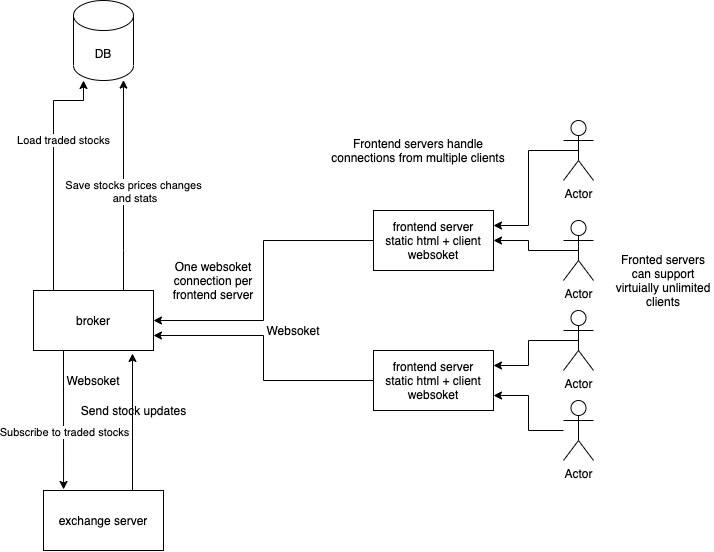

The diagram above was exported from draw.io. Its source (the exported page's mxGraphModel, read from the mxfile embedded in the PNG):
<mxGraphModel dx="988" dy="618" grid="1" gridSize="10" guides="1" tooltips="1" connect="1" arrows="1" fold="1" page="1" pageScale="1" pageWidth="827" pageHeight="1169" math="0" shadow="0">
  <root>
    <mxCell id="0" />
    <mxCell id="1" parent="0" />
    <mxCell id="LiHpy6V_yryX4RbgMTHK-1" value="DB" style="shape=cylinder3;whiteSpace=wrap;html=1;boundedLbl=1;backgroundOutline=1;size=15;" vertex="1" parent="1">
      <mxGeometry x="140" y="90" width="60" height="80" as="geometry" />
    </mxCell>
    <mxCell id="LiHpy6V_yryX4RbgMTHK-4" value="" style="edgeStyle=orthogonalEdgeStyle;rounded=0;orthogonalLoop=1;jettySize=auto;html=1;" edge="1" parent="1" source="LiHpy6V_yryX4RbgMTHK-3" target="LiHpy6V_yryX4RbgMTHK-1">
      <mxGeometry relative="1" as="geometry">
        <Array as="points">
          <mxPoint x="120" y="190" />
          <mxPoint x="150" y="190" />
        </Array>
      </mxGeometry>
    </mxCell>
    <mxCell id="LiHpy6V_yryX4RbgMTHK-5" value="Load traded stocks" style="edgeLabel;html=1;align=center;verticalAlign=middle;resizable=0;points=[];" vertex="1" connectable="0" parent="LiHpy6V_yryX4RbgMTHK-4">
      <mxGeometry y="1" relative="1" as="geometry">
        <mxPoint x="11" y="-30" as="offset" />
      </mxGeometry>
    </mxCell>
    <mxCell id="LiHpy6V_yryX4RbgMTHK-7" style="edgeStyle=orthogonalEdgeStyle;rounded=0;orthogonalLoop=1;jettySize=auto;html=1;exitX=0.25;exitY=1;exitDx=0;exitDy=0;entryX=0.167;entryY=-0.017;entryDx=0;entryDy=0;entryPerimeter=0;" edge="1" parent="1" source="LiHpy6V_yryX4RbgMTHK-3" target="LiHpy6V_yryX4RbgMTHK-6">
      <mxGeometry relative="1" as="geometry" />
    </mxCell>
    <mxCell id="LiHpy6V_yryX4RbgMTHK-8" value="Subscribe to traded stocks" style="edgeLabel;html=1;align=center;verticalAlign=middle;resizable=0;points=[];" vertex="1" connectable="0" parent="LiHpy6V_yryX4RbgMTHK-7">
      <mxGeometry x="0.18" y="1" relative="1" as="geometry">
        <mxPoint as="offset" />
      </mxGeometry>
    </mxCell>
    <mxCell id="LiHpy6V_yryX4RbgMTHK-43" value="" style="edgeStyle=orthogonalEdgeStyle;rounded=0;orthogonalLoop=1;jettySize=auto;html=1;entryX=0.833;entryY=0.995;entryDx=0;entryDy=0;entryPerimeter=0;" edge="1" parent="1" source="LiHpy6V_yryX4RbgMTHK-3" target="LiHpy6V_yryX4RbgMTHK-1">
      <mxGeometry relative="1" as="geometry">
        <mxPoint x="190" y="180" as="targetPoint" />
        <Array as="points">
          <mxPoint x="190" y="340" />
          <mxPoint x="190" y="340" />
        </Array>
      </mxGeometry>
    </mxCell>
    <mxCell id="LiHpy6V_yryX4RbgMTHK-44" value="Save stocks prices changes&lt;br&gt;&amp;nbsp;and stats" style="edgeLabel;html=1;align=center;verticalAlign=middle;resizable=0;points=[];" vertex="1" connectable="0" parent="LiHpy6V_yryX4RbgMTHK-43">
      <mxGeometry x="-0.3631" y="1" relative="1" as="geometry">
        <mxPoint x="11" y="-33.14" as="offset" />
      </mxGeometry>
    </mxCell>
    <mxCell id="LiHpy6V_yryX4RbgMTHK-3" value="broker" style="rounded=0;whiteSpace=wrap;html=1;" vertex="1" parent="1">
      <mxGeometry x="100" y="380" width="120" height="60" as="geometry" />
    </mxCell>
    <mxCell id="LiHpy6V_yryX4RbgMTHK-12" style="edgeStyle=orthogonalEdgeStyle;rounded=0;orthogonalLoop=1;jettySize=auto;html=1;exitX=0.75;exitY=0;exitDx=0;exitDy=0;entryX=0.825;entryY=1.05;entryDx=0;entryDy=0;entryPerimeter=0;" edge="1" parent="1" source="LiHpy6V_yryX4RbgMTHK-6" target="LiHpy6V_yryX4RbgMTHK-3">
      <mxGeometry relative="1" as="geometry">
        <Array as="points">
          <mxPoint x="199" y="580" />
        </Array>
      </mxGeometry>
    </mxCell>
    <mxCell id="LiHpy6V_yryX4RbgMTHK-6" value="exchange server" style="rounded=0;whiteSpace=wrap;html=1;" vertex="1" parent="1">
      <mxGeometry x="110" y="580" width="120" height="60" as="geometry" />
    </mxCell>
    <mxCell id="LiHpy6V_yryX4RbgMTHK-13" value="Send stock updates" style="text;html=1;align=center;verticalAlign=middle;resizable=0;points=[];autosize=1;" vertex="1" parent="1">
      <mxGeometry x="140" y="490" width="120" height="20" as="geometry" />
    </mxCell>
    <mxCell id="LiHpy6V_yryX4RbgMTHK-18" style="edgeStyle=orthogonalEdgeStyle;rounded=0;orthogonalLoop=1;jettySize=auto;html=1;exitX=0;exitY=0.5;exitDx=0;exitDy=0;entryX=1;entryY=0.5;entryDx=0;entryDy=0;" edge="1" parent="1" source="LiHpy6V_yryX4RbgMTHK-14" target="LiHpy6V_yryX4RbgMTHK-3">
      <mxGeometry relative="1" as="geometry" />
    </mxCell>
    <mxCell id="LiHpy6V_yryX4RbgMTHK-14" value="frontend server&lt;br&gt;static html + client websoket" style="rounded=0;whiteSpace=wrap;html=1;" vertex="1" parent="1">
      <mxGeometry x="440" y="300" width="120" height="60" as="geometry" />
    </mxCell>
    <mxCell id="LiHpy6V_yryX4RbgMTHK-27" style="edgeStyle=orthogonalEdgeStyle;rounded=0;orthogonalLoop=1;jettySize=auto;html=1;exitX=0.5;exitY=0.5;exitDx=0;exitDy=0;exitPerimeter=0;entryX=1;entryY=0.25;entryDx=0;entryDy=0;" edge="1" parent="1" source="LiHpy6V_yryX4RbgMTHK-15" target="LiHpy6V_yryX4RbgMTHK-14">
      <mxGeometry relative="1" as="geometry" />
    </mxCell>
    <mxCell id="LiHpy6V_yryX4RbgMTHK-15" value="Actor" style="shape=umlActor;verticalLabelPosition=bottom;verticalAlign=top;html=1;outlineConnect=0;" vertex="1" parent="1">
      <mxGeometry x="630" y="210" width="30" height="60" as="geometry" />
    </mxCell>
    <mxCell id="LiHpy6V_yryX4RbgMTHK-26" style="edgeStyle=orthogonalEdgeStyle;rounded=0;orthogonalLoop=1;jettySize=auto;html=1;exitX=0.5;exitY=0.5;exitDx=0;exitDy=0;exitPerimeter=0;entryX=1;entryY=0.5;entryDx=0;entryDy=0;" edge="1" parent="1" source="LiHpy6V_yryX4RbgMTHK-16" target="LiHpy6V_yryX4RbgMTHK-14">
      <mxGeometry relative="1" as="geometry" />
    </mxCell>
    <mxCell id="LiHpy6V_yryX4RbgMTHK-16" value="Actor" style="shape=umlActor;verticalLabelPosition=bottom;verticalAlign=top;html=1;outlineConnect=0;" vertex="1" parent="1">
      <mxGeometry x="630" y="310" width="30" height="60" as="geometry" />
    </mxCell>
    <mxCell id="LiHpy6V_yryX4RbgMTHK-23" style="edgeStyle=orthogonalEdgeStyle;rounded=0;orthogonalLoop=1;jettySize=auto;html=1;exitX=0;exitY=0.5;exitDx=0;exitDy=0;entryX=1;entryY=0.75;entryDx=0;entryDy=0;" edge="1" parent="1" source="LiHpy6V_yryX4RbgMTHK-22" target="LiHpy6V_yryX4RbgMTHK-3">
      <mxGeometry relative="1" as="geometry" />
    </mxCell>
    <mxCell id="LiHpy6V_yryX4RbgMTHK-22" value="frontend server&lt;br&gt;static html + client websoket" style="rounded=0;whiteSpace=wrap;html=1;" vertex="1" parent="1">
      <mxGeometry x="440" y="440" width="120" height="60" as="geometry" />
    </mxCell>
    <mxCell id="LiHpy6V_yryX4RbgMTHK-24" value="One websoket connection per frontend server" style="text;html=1;strokeColor=none;fillColor=none;align=center;verticalAlign=middle;whiteSpace=wrap;rounded=0;" vertex="1" parent="1">
      <mxGeometry x="230" y="310" width="100" height="120" as="geometry" />
    </mxCell>
    <mxCell id="LiHpy6V_yryX4RbgMTHK-34" style="edgeStyle=orthogonalEdgeStyle;rounded=0;orthogonalLoop=1;jettySize=auto;html=1;exitX=0.5;exitY=0.5;exitDx=0;exitDy=0;exitPerimeter=0;entryX=1;entryY=0.25;entryDx=0;entryDy=0;" edge="1" parent="1" source="LiHpy6V_yryX4RbgMTHK-31" target="LiHpy6V_yryX4RbgMTHK-22">
      <mxGeometry relative="1" as="geometry" />
    </mxCell>
    <mxCell id="LiHpy6V_yryX4RbgMTHK-31" value="Actor" style="shape=umlActor;verticalLabelPosition=bottom;verticalAlign=top;html=1;outlineConnect=0;" vertex="1" parent="1">
      <mxGeometry x="630" y="400" width="30" height="60" as="geometry" />
    </mxCell>
    <mxCell id="LiHpy6V_yryX4RbgMTHK-33" style="edgeStyle=orthogonalEdgeStyle;rounded=0;orthogonalLoop=1;jettySize=auto;html=1;entryX=1;entryY=0.75;entryDx=0;entryDy=0;" edge="1" parent="1" source="LiHpy6V_yryX4RbgMTHK-32" target="LiHpy6V_yryX4RbgMTHK-22">
      <mxGeometry relative="1" as="geometry">
        <mxPoint x="590" y="490" as="targetPoint" />
      </mxGeometry>
    </mxCell>
    <mxCell id="LiHpy6V_yryX4RbgMTHK-32" value="Actor" style="shape=umlActor;verticalLabelPosition=bottom;verticalAlign=top;html=1;outlineConnect=0;" vertex="1" parent="1">
      <mxGeometry x="630" y="490" width="30" height="60" as="geometry" />
    </mxCell>
    <mxCell id="LiHpy6V_yryX4RbgMTHK-35" value="Frontend servers handle connections from multiple clients" style="text;html=1;strokeColor=none;fillColor=none;align=center;verticalAlign=middle;whiteSpace=wrap;rounded=0;" vertex="1" parent="1">
      <mxGeometry x="390" y="230" width="190" height="20" as="geometry" />
    </mxCell>
    <mxCell id="LiHpy6V_yryX4RbgMTHK-40" value="Fronted servers can support virtuially unlimited clients" style="text;html=1;strokeColor=none;fillColor=none;align=center;verticalAlign=middle;whiteSpace=wrap;rounded=0;" vertex="1" parent="1">
      <mxGeometry x="680" y="320" width="100" height="100" as="geometry" />
    </mxCell>
    <mxCell id="LiHpy6V_yryX4RbgMTHK-41" value="Websoket" style="text;html=1;strokeColor=none;fillColor=none;align=center;verticalAlign=middle;whiteSpace=wrap;rounded=0;" vertex="1" parent="1">
      <mxGeometry x="340" y="410" width="40" height="20" as="geometry" />
    </mxCell>
    <mxCell id="LiHpy6V_yryX4RbgMTHK-45" value="Websoket" style="text;html=1;strokeColor=none;fillColor=none;align=center;verticalAlign=middle;whiteSpace=wrap;rounded=0;" vertex="1" parent="1">
      <mxGeometry x="140" y="460" width="40" height="20" as="geometry" />
    </mxCell>
  </root>
</mxGraphModel>